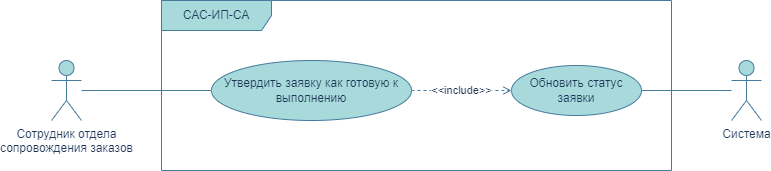

The diagram above was exported from draw.io. Its source (the exported page's mxGraphModel, read from the mxfile embedded in the PNG):
<mxGraphModel dx="987" dy="577" grid="1" gridSize="10" guides="1" tooltips="1" connect="1" arrows="1" fold="1" page="1" pageScale="1" pageWidth="827" pageHeight="1169" math="0" shadow="0">
  <root>
    <mxCell id="0" />
    <mxCell id="1" parent="0" />
    <mxCell id="ckY4ONg4oNhI4hRSPpv--1" value="САС-ИП-СА" style="shape=umlFrame;whiteSpace=wrap;html=1;width=110;height=30;labelBackgroundColor=none;fillColor=#A8DADC;strokeColor=#457B9D;fontColor=#1D3557;" vertex="1" parent="1">
      <mxGeometry x="180" y="710" width="510" height="170" as="geometry" />
    </mxCell>
    <mxCell id="ckY4ONg4oNhI4hRSPpv--2" value="Сотрудник отдела&lt;br&gt;сопровождения заказов" style="shape=umlActor;verticalLabelPosition=bottom;verticalAlign=top;html=1;labelBackgroundColor=none;fillColor=#A8DADC;strokeColor=#457B9D;fontColor=#1D3557;" vertex="1" parent="1">
      <mxGeometry x="70" y="770" width="30" height="60" as="geometry" />
    </mxCell>
    <mxCell id="ckY4ONg4oNhI4hRSPpv--4" style="edgeStyle=none;rounded=0;orthogonalLoop=1;jettySize=auto;html=1;endArrow=none;endFill=0;labelBackgroundColor=none;strokeColor=#457B9D;fontColor=default;" edge="1" parent="1" source="ckY4ONg4oNhI4hRSPpv--2" target="ckY4ONg4oNhI4hRSPpv--5">
      <mxGeometry relative="1" as="geometry">
        <mxPoint x="110" y="774" as="sourcePoint" />
        <mxPoint x="331.12957353727006" y="776.1374607071964" as="targetPoint" />
      </mxGeometry>
    </mxCell>
    <mxCell id="ckY4ONg4oNhI4hRSPpv--5" value="Утвердить заявку как готовую к выполнению" style="ellipse;whiteSpace=wrap;html=1;labelBackgroundColor=none;fillColor=#A8DADC;strokeColor=#457B9D;fontColor=#1D3557;" vertex="1" parent="1">
      <mxGeometry x="230" y="770" width="200" height="60" as="geometry" />
    </mxCell>
    <mxCell id="ckY4ONg4oNhI4hRSPpv--14" value="Система" style="shape=umlActor;verticalLabelPosition=bottom;verticalAlign=top;html=1;labelBackgroundColor=none;fillColor=#A8DADC;strokeColor=#457B9D;fontColor=#1D3557;" vertex="1" parent="1">
      <mxGeometry x="750" y="770" width="30" height="60" as="geometry" />
    </mxCell>
    <mxCell id="ckY4ONg4oNhI4hRSPpv--15" value="Обновить статус заявки" style="ellipse;whiteSpace=wrap;html=1;labelBackgroundColor=none;fillColor=#A8DADC;strokeColor=#457B9D;fontColor=#1D3557;" vertex="1" parent="1">
      <mxGeometry x="530" y="775" width="130" height="50" as="geometry" />
    </mxCell>
    <mxCell id="ckY4ONg4oNhI4hRSPpv--16" style="edgeStyle=none;rounded=0;orthogonalLoop=1;jettySize=auto;html=1;endArrow=none;endFill=0;labelBackgroundColor=none;strokeColor=#457B9D;fontColor=default;" edge="1" parent="1" source="ckY4ONg4oNhI4hRSPpv--15" target="ckY4ONg4oNhI4hRSPpv--14">
      <mxGeometry relative="1" as="geometry">
        <mxPoint x="110" y="771" as="sourcePoint" />
        <mxPoint x="385" y="782" as="targetPoint" />
      </mxGeometry>
    </mxCell>
    <mxCell id="ckY4ONg4oNhI4hRSPpv--17" value="&amp;lt;&amp;lt;include&amp;gt;&amp;gt;" style="rounded=0;orthogonalLoop=1;jettySize=auto;html=1;strokeColor=#457B9D;fontColor=#1D3557;fillColor=#A8DADC;endArrow=open;endFill=0;dashed=1;" edge="1" parent="1" source="ckY4ONg4oNhI4hRSPpv--5" target="ckY4ONg4oNhI4hRSPpv--15">
      <mxGeometry relative="1" as="geometry">
        <mxPoint x="445" y="765" as="sourcePoint" />
        <mxPoint x="445" y="700" as="targetPoint" />
      </mxGeometry>
    </mxCell>
  </root>
</mxGraphModel>